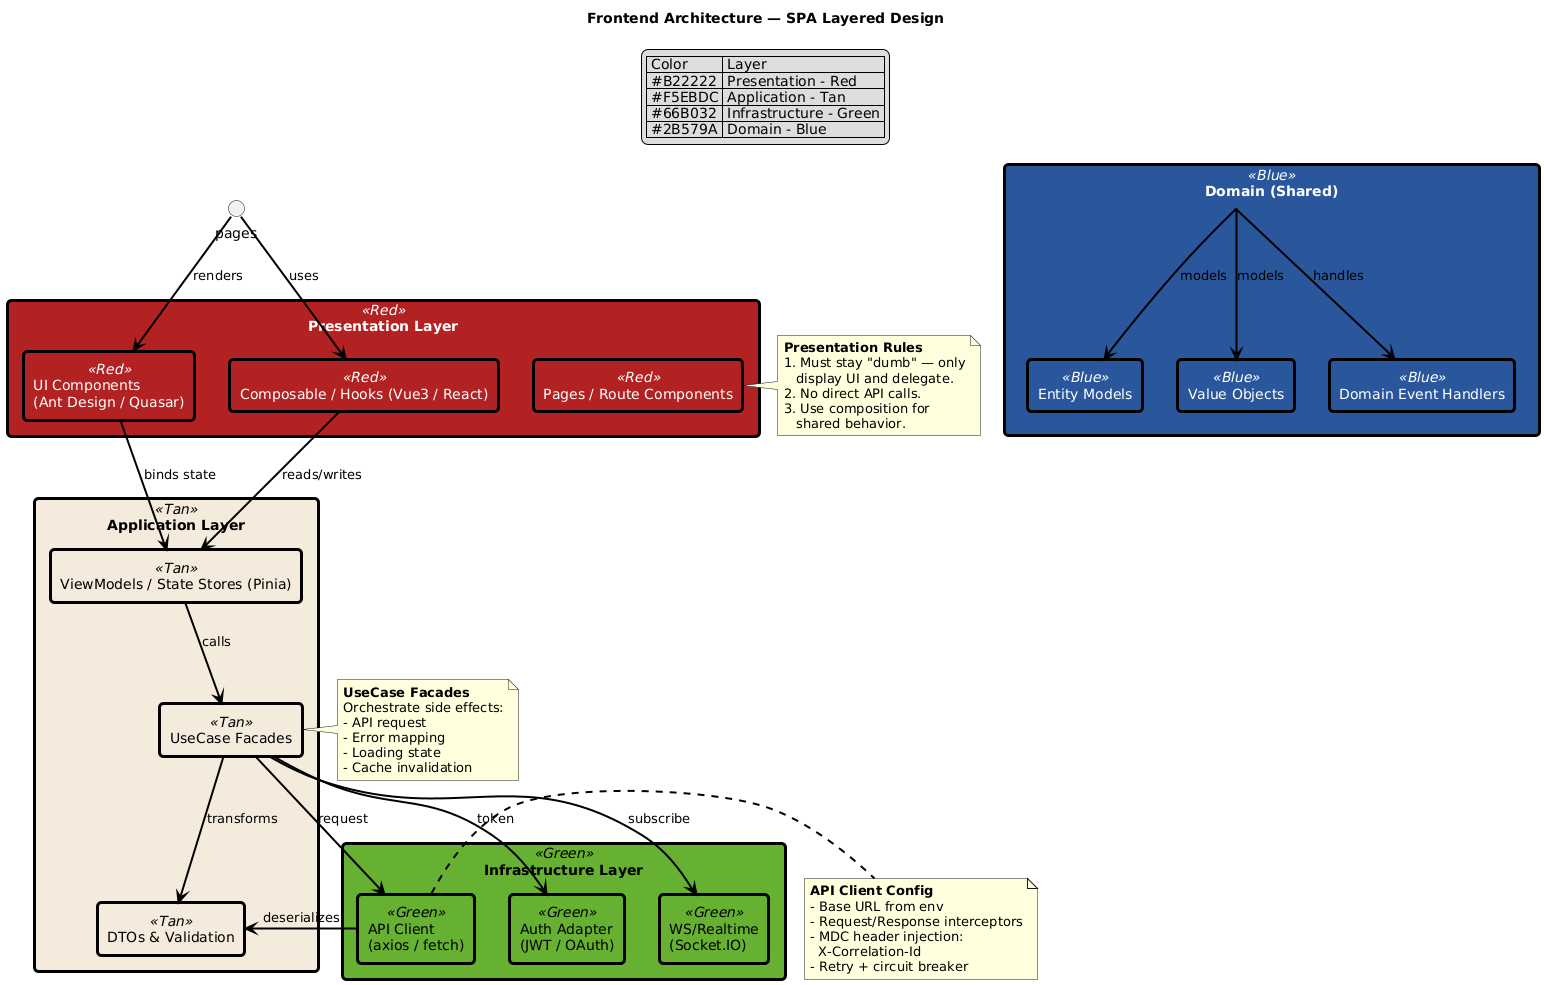

The diagram above was rendered by PlantUML. Its source (embedded in the PNG):
@startuml FrontendArchitecture

title Frontend Architecture — SPA Layered Design

' Color Palette Definitions
skinparam rectangle {
    BorderColor #000000
    BorderThickness 3
    RoundCorner 8
}
skinparam arrow {
    Color #000000
    Thickness 2
}
skinparam defaultIconSize 16

' Red - Presentation Layer
skinparam rectangle<<Red>> {
    BackgroundColor #B22222
    FontColor #FFFFFF
}

' Tan - Application Layer
skinparam rectangle<<Tan>> {
    BackgroundColor #F5EBDC
    FontColor #000000
}

' Green - Infrastructure Layer
skinparam rectangle<<Green>> {
    BackgroundColor #66B032
    FontColor #000000
}

' Blue - Domain (Shared)
skinparam rectangle<<Blue>> {
    BackgroundColor #2B579A
    FontColor #FFFFFF
}

rectangle "Presentation Layer" <<Red>> as Pres {
    rectangle "Pages / Route Components" <<Red>> as Pages
    rectangle "UI Components\n(Ant Design / Quasar)" <<Red>> as UI
    rectangle "Composable / Hooks (Vue3 / React)" <<Red>> as Hooks
}

rectangle "Application Layer" <<Tan>> as App {
    rectangle "ViewModels / State Stores (Pinia)" <<Tan>> as VM
    rectangle "UseCase Facades" <<Tan>> as Facades
    rectangle "DTOs & Validation" <<Tan>> as DTO
}

rectangle "Infrastructure Layer" <<Green>> as Infra {
    rectangle "API Client\n(axios / fetch)" <<Green>> as API
    rectangle "Auth Adapter\n(JWT / OAuth)" <<Green>> as Auth
    rectangle "WS/Realtime\n(Socket.IO)" <<Green>> as WS
}

rectangle "Domain (Shared)" <<Blue>> as Domain {
    rectangle "Entity Models" <<Blue>> as Entity
    rectangle "Value Objects" <<Blue>> as VO
    rectangle "Domain Event Handlers" <<Blue>> as DE
}

pages --> UI : renders
pages --> Hooks : uses
UI --> VM : binds state
Hooks --> VM : reads/writes
VM --> Facades : calls
Facades --> DTO : transforms
Facades --> API : request
Facades --> Auth : token
Facades --> WS : subscribe
API --> DTO : deserializes
Domain --> Entity : models
Domain --> VO : models
Domain --> DE : handles

note right of Pages
  **Presentation Rules**
  1. Must stay "dumb" — only
     display UI and delegate.
  2. No direct API calls.
  3. Use composition for
     shared behavior.
end note

note right of Facades
  **UseCase Facades**
  Orchestrate side effects:
  - API request
  - Error mapping
  - Loading state
  - Cache invalidation
end note

note right of API
  **API Client Config**
  - Base URL from env
  - Request/Response interceptors
  - MDC header injection:
    X-Correlation-Id
  - Retry + circuit breaker
end note

legend top
  | Color | Layer |
  | #B22222 | Presentation - Red |
  | #F5EBDC | Application - Tan |
  | #66B032 | Infrastructure - Green |
  | #2B579A | Domain - Blue |
endlegend

@enduml